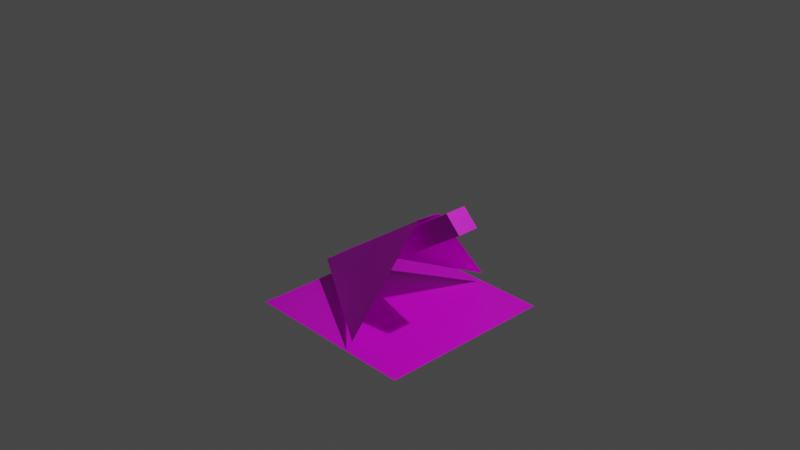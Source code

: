 # Source: leanto.blend  (saved by Blender 2.81.16; exported with 4.5.12 LTS)
import bpy
from mathutils import Matrix  # noqa: F401  (used for matrix-valued properties, if any)

bpy.ops.wm.read_factory_settings(use_empty=True)
scene = bpy.context.scene
scene.name = 'Scene'

# ---- collections
col_collection = bpy.data.collections.new('Collection'); scene.collection.children.link(col_collection)

# ---- images (referenced by path relative to the original .blend; pixels are not part of the script)
import os
ASSET_DIR = os.environ.get("B2B_ASSET_DIR", "")  # directory of the original .blend (textures are referenced by path, not embedded)
HERE = os.path.dirname(os.path.abspath(__file__))  # packed textures are extracted next to this script under _unpacked/

def load_image(name, relpath, width, height, colorspace="sRGB"):
    """Load a texture the original file referenced (path relative to the .blend, or extracted next to this script)."""
    p = next((c for c in (os.path.join(HERE, relpath), os.path.join(ASSET_DIR, relpath)) if relpath and os.path.exists(c)), "")
    if p:
        img = bpy.data.images.load(p, check_existing=True)
        img.name = name
    else:  # same state as the original file: an image datablock whose file is absent (Cycles renders it pink)
        img = bpy.data.images.new(name, width, height)
        img.source = "FILE"
        img.filepath = "//" + (relpath or name)
    img.colorspace_settings.name = colorspace
    return img
img_dirt_png = load_image('dirt.png', 'dirt.png', 1024, 1024, 'sRGB')
img_leafyfloor_png = load_image('leafyfloor.png', 'leafyfloor.png', 1024, 1024, 'sRGB')
img_oakbark_png = load_image('oakbark.png', 'oakbark.png', 1024, 1024, 'sRGB')

# ---- materials (node trees are filled in below, after node groups)
mat_basematerial = bpy.data.materials.new('BaseMaterial')
mat_basematerial.use_transparent_shadow = False
mat_canopymaterial = bpy.data.materials.new('CanopyMaterial')
mat_canopymaterial.use_transparent_shadow = False
mat_supportmaterial = bpy.data.materials.new('SupportMaterial')
mat_supportmaterial.use_transparent_shadow = False

# ---- material node trees
mat_basematerial.use_nodes = True; mat_basematerial.node_tree.nodes.clear()
_N = mat_basematerial.node_tree.nodes; _L = mat_basematerial.node_tree.links
n0 = _N.new('ShaderNodeOutputMaterial'); n0.name = 'Material Output'; n0.location = (300, 300)
n1 = _N.new('ShaderNodeBsdfPrincipled'); n1.name = 'Principled BSDF'; n1.location = (10, 300)
n1.distribution = 'GGX'
n1.subsurface_method = 'BURLEY'
n1.inputs[3].default_value = 1.45
n1.inputs[27].default_value = (0.0, 0.0, 0.0, 1.0)
n1.inputs[28].default_value = 1.0
n2 = _N.new('ShaderNodeTexImage'); n2.name = 'Image Texture'; n2.location = (-280, 280)
n2.image = img_dirt_png
_L.new(n1.outputs[0], n0.inputs[0])
_L.new(n2.outputs[0], n1.inputs[0])
n0.is_active_output = True
mat_canopymaterial.use_nodes = True; mat_canopymaterial.node_tree.nodes.clear()
_N = mat_canopymaterial.node_tree.nodes; _L = mat_canopymaterial.node_tree.links
n0 = _N.new('ShaderNodeOutputMaterial'); n0.name = 'Material Output'; n0.location = (300, 300)
n1 = _N.new('ShaderNodeBsdfPrincipled'); n1.name = 'Principled BSDF'; n1.location = (10, 300)
n1.distribution = 'GGX'
n1.subsurface_method = 'BURLEY'
n1.inputs[3].default_value = 1.45
n1.inputs[27].default_value = (0.0, 0.0, 0.0, 1.0)
n1.inputs[28].default_value = 1.0
n2 = _N.new('ShaderNodeTexImage'); n2.name = 'Image Texture'; n2.location = (-280, 280)
n2.image = img_leafyfloor_png
_L.new(n1.outputs[0], n0.inputs[0])
_L.new(n2.outputs[0], n1.inputs[0])
n0.is_active_output = True
mat_supportmaterial.use_nodes = True; mat_supportmaterial.node_tree.nodes.clear()
_N = mat_supportmaterial.node_tree.nodes; _L = mat_supportmaterial.node_tree.links
n0 = _N.new('ShaderNodeOutputMaterial'); n0.name = 'Material Output'; n0.location = (300, 300)
n1 = _N.new('ShaderNodeBsdfPrincipled'); n1.name = 'Principled BSDF'; n1.location = (10, 300)
n1.distribution = 'GGX'
n1.subsurface_method = 'BURLEY'
n1.inputs[3].default_value = 1.45
n1.inputs[27].default_value = (0.0, 0.0, 0.0, 1.0)
n1.inputs[28].default_value = 1.0
n2 = _N.new('ShaderNodeTexImage'); n2.name = 'Image Texture'; n2.location = (-280, 280)
n2.image = img_oakbark_png
_L.new(n1.outputs[0], n0.inputs[0])
_L.new(n2.outputs[0], n1.inputs[0])
n0.is_active_output = True

# ---- world
world_world = bpy.data.worlds.new('World'); scene.world = world_world
world_world.use_nodes = True; world_world.node_tree.nodes.clear()
_N = world_world.node_tree.nodes; _L = world_world.node_tree.links
n0 = _N.new('ShaderNodeOutputWorld'); n0.name = 'World Output'; n0.location = (300, 300)
n1 = _N.new('ShaderNodeBackground'); n1.name = 'Background'; n1.location = (10, 300)
n1.inputs[0].default_value = (0.05088, 0.05088, 0.05088, 1.0)
_L.new(n1.outputs[0], n0.inputs[0])
n0.is_active_output = True
world_world.color = (0.05088, 0.05088, 0.05088)
world_world.use_sun_shadow = False
world_world.sun_shadow_jitter_overblur = 0.0

# ---- cameras
cam_camera = bpy.data.cameras.new('Camera')
cam_camera.clip_end = 100.0
cam_camera.ortho_scale = 7.314

# ---- lights
light_light = bpy.data.lights.new('Light', 'POINT')
light_light.transmission_factor = 0.0
light_light.energy = 1000.0
light_light.shadow_soft_size = 0.1
light_light.shadow_maximum_resolution = 0.006
light_light.use_absolute_resolution = True

# ---- meshes
me_cube = bpy.data.meshes.new('Cube')
me_cube.from_pydata([(1.0, 1.0, -1.0), (1.0, -1.0, -1.0), (-1.0, 1.0, -1.0), (-1.0, -1.0, -1.0)], [], [(2, 3, 1, 0)])
_uv = me_cube.uv_layers.new(name='UVMap')
_uv.uv.foreach_set('vector', [0.125, 0.5, 0.125, 0.75, 0.375, 0.75, 0.375, 0.5])
me_cube.materials.append(mat_basematerial)
me_cube.use_remesh_preserve_volume = False
me_cube.use_remesh_preserve_attributes = False
me_cube.use_mirror_vertex_groups = False
me_cube.update()
me_cube_001 = bpy.data.meshes.new('Cube.001')
me_cube_001.from_pydata([(0.5127, 0.04414, 0.5213), (-0.9935, 0.1266, -0.4864), (0.3045, 0.9491, -0.5749), (0.3422, -0.9545, -0.6053), (0.504, -0.2218, 0.5304), (-0.9891, -0.1509, -0.5023)], [], [(1, 0, 2), (3, 4, 5), (0, 1, 5, 4)])
_uv = me_cube_001.uv_layers.new(name='UVMap')
_uv.uv.foreach_set('vector', [0.8929, 0.008783, 0.00761, 0.9031, 9.416e-05, 9.416e-05, 0.9938, 0.9891, 0.094, 0.9959, 0.9938, 0.1233, 0.00761, 0.9031, 0.8929, 0.008783, 0.9938, 0.1233, 0.094, 0.9959])
me_cube_001.materials.append(mat_canopymaterial)
me_cube_001.use_remesh_preserve_volume = False
me_cube_001.use_remesh_preserve_attributes = False
me_cube_001.use_mirror_vertex_groups = False
me_cube_001.update()
me_cube_002 = bpy.data.meshes.new('Cube.002')
me_cube_002.from_pydata([(-0.992, -0.1163, -0.5258), (0.8669, -0.2099, 0.7481), (-0.992, 0.1237, -0.5258), (0.8669, 0.03013, 0.7481), (-0.8223, -0.1163, -0.6955), (1.037, -0.2099, 0.5784), (-0.8223, 0.1237, -0.6955), (1.037, 0.03013, 0.5784)], [], [(0, 1, 3, 2), (2, 3, 7, 6), (6, 7, 5, 4), (4, 5, 1, 0), (2, 6, 4, 0), (7, 3, 1, 5)])
_uv = me_cube_002.uv_layers.new(name='UVMap')
_uv.uv.foreach_set('vector', [-0.345, -0.01, 1.261, 0.0, 1.261, 0.25, -0.345, 0.24, -0.345, 0.24, 1.261, 0.25, 1.261, 0.5, -0.345, 0.49, -0.345, 0.49, 1.261, 0.5, 1.261, 0.75, -0.345, 0.74, -0.345, 0.74, 1.261, 0.75, 1.261, 1.0, -0.345, 0.99, -0.595, 0.49, -0.345, 0.49, -0.345, 0.74, -0.595, 0.74, 1.261, 0.5, 1.511, 0.5, 1.511, 0.75, 1.261, 0.75])
me_cube_002.materials.append(mat_supportmaterial)
me_cube_002.use_remesh_preserve_volume = False
me_cube_002.use_remesh_preserve_attributes = False
me_cube_002.use_mirror_vertex_groups = False
me_cube_002.update()

# ---- objects
ob_base = bpy.data.objects.new('Base', me_cube)
ob_light = bpy.data.objects.new('Light', light_light)
ob_camera = bpy.data.objects.new('Camera', cam_camera)
ob_canopy = bpy.data.objects.new('Canopy', me_cube_001)
ob_support = bpy.data.objects.new('Support', me_cube_002)

# ---- transforms, parenting, visibility, modifiers, constraints
ob_base.location = (0.0, 0.0, 0.0)
ob_base.lock_rotations_4d = False
ob_base.empty_display_type = 'ARROWS'
ob_base.lineart.crease_threshold = 0.0
ob_light.location = (4.076, 1.005, 5.904)
ob_light.rotation_euler = (0.6503, 0.05522, 1.866)
ob_light.lock_rotations_4d = False
ob_light.empty_display_type = 'ARROWS'
ob_light.color = (0.0, 0.0, 0.0, 0.0)
ob_light.lineart.crease_threshold = 0.0
ob_camera.location = (7.359, -6.926, 4.958)
ob_camera.rotation_euler = (1.109, 0.0, 0.8149)
ob_camera.lock_rotations_4d = False
ob_camera.empty_display_type = 'ARROWS'
ob_camera.color = (0.0, 0.0, 0.0, 0.0)
ob_camera.display_type = 'WIRE'
ob_camera.lineart.crease_threshold = 0.0
ob_canopy.location = (0.0, 0.0, -0.2915)
ob_canopy.lock_rotations_4d = False
ob_canopy.empty_display_type = 'ARROWS'
ob_canopy.lineart.crease_threshold = 0.0
ob_support.location = (0.0, 0.0, -0.3161)
ob_support.lock_rotations_4d = False
ob_support.empty_display_type = 'ARROWS'
ob_support.lineart.crease_threshold = 0.0

# ---- collection membership
col_collection.objects.link(ob_base)
col_collection.objects.link(ob_light)
col_collection.objects.link(ob_camera)
col_collection.objects.link(ob_canopy)
col_collection.objects.link(ob_support)

# ---- scene / render settings (as saved in the file)
scene.camera = ob_camera
scene.frame_start = 1; scene.frame_end = 250; scene.frame_set(1)
scene.render.engine = 'BLENDER_EEVEE_NEXT'
scene.cycles.use_denoising = False
scene.cycles.samples = 128
scene.cycles.sampling_pattern = 'TABULATED_SOBOL'
scene.cycles.use_adaptive_sampling = False
scene.cycles.use_light_tree = False
scene.view_settings.view_transform = 'Filmic'
bpy.context.view_layer.update()
